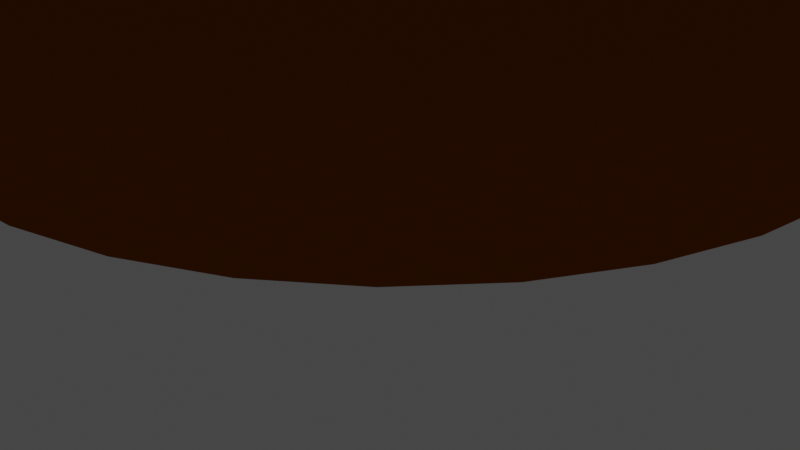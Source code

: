 # Source: afrikaanshuis.blend  (saved by Blender 3.6.13; exported with 4.5.12 LTS)
import bpy
from mathutils import Matrix  # noqa: F401  (used for matrix-valued properties, if any)

bpy.ops.wm.read_factory_settings(use_empty=True)
scene = bpy.context.scene
scene.name = 'Scene'

# ---- collections
col_collection = bpy.data.collections.new('Collection'); scene.collection.children.link(col_collection)

# ---- materials (node trees are filled in below, after node groups)
mat_material_003 = bpy.data.materials.new('Material.003')
mat_material_003.use_transparent_shadow = False
mat_material_003.diffuse_color = (0.2964, 0.06783, 0.004988, 1.0)
mat_material_004 = bpy.data.materials.new('Material.004')
mat_material_004.use_transparent_shadow = False
mat_material_004.diffuse_color = (212.0, 197.0, 156.0, 1.0)
mat_material_001 = bpy.data.materials.new('Material.001')
mat_material_001.use_transparent_shadow = False
mat_material_001.diffuse_color = (0.05448, 0.02122, 0.004391, 1.0)
mat_material_001.roughness = 1.0
mat_material_002 = bpy.data.materials.new('Material.002')
mat_material_002.use_transparent_shadow = False
mat_material_002.diffuse_color = (0.05448, 0.02122, 0.004391, 1.0)

# ---- material node trees

# ---- world
world_world = bpy.data.worlds.new('World'); scene.world = world_world
world_world.use_nodes = True; world_world.node_tree.nodes.clear()
_N = world_world.node_tree.nodes; _L = world_world.node_tree.links
n0 = _N.new('ShaderNodeOutputWorld'); n0.name = 'World Output'; n0.location = (300, 300)
n1 = _N.new('ShaderNodeBackground'); n1.name = 'Background'; n1.location = (10, 300)
n1.inputs[0].default_value = (0.05088, 0.05088, 0.05088, 1.0)
_L.new(n1.outputs[0], n0.inputs[0])
n0.is_active_output = True
world_world.color = (0.05088, 0.05088, 0.05088)
world_world.use_sun_shadow = False
world_world.sun_shadow_jitter_overblur = 0.0

# ---- cameras
cam_camera = bpy.data.cameras.new('Camera')
cam_camera.clip_end = 100.0
cam_camera.ortho_scale = 7.314

# ---- lights
light_light = bpy.data.lights.new('Light', 'POINT')
light_light.transmission_factor = 0.0
light_light.energy = 1000.0
light_light.shadow_soft_size = 0.1
light_light.shadow_maximum_resolution = 0.006
light_light.use_absolute_resolution = True
light_sun = bpy.data.lights.new('Sun', 'SUN')
light_sun.color = (1.0, 0.836, 0.5976)
light_sun.transmission_factor = 0.0
light_sun.angle = 0.0
light_sun.energy = 8.7

# ---- meshes
me_cylinder = bpy.data.meshes.new('Cylinder')
me_cylinder.from_pydata([(1.787e-09, 0.7957, -1.0), (0.1552, 0.7804, -1.0), (0.3045, 0.7351, -1.0), (0.4421, 0.6616, -1.0), (0.5626, 0.5626, -1.0), (0.6616, 0.4421, -1.0), (0.7351, 0.3045, -1.0), (0.7804, 0.1552, -1.0), (0.7957, 0.0, -1.0), (0.7804, -0.1552, -1.0), (0.7351, -0.3045, -1.0), (0.6616, -0.4421, -1.0), (0.5626, -0.5626, -1.0), (0.4421, -0.6616, -1.0), (0.3045, -0.7351, -1.0), (0.1552, -0.7804, -1.0), (1.787e-09, -0.7957, -1.0), (-0.1552, -0.7804, -1.0), (-0.3045, -0.7351, -1.0), (-0.4421, -0.6616, -1.0), (-0.5626, -0.5626, -1.0), (-0.6616, -0.4421, -1.0), (-0.7351, -0.3045, -1.0), (-0.7804, -0.1552, -1.0), (-0.7957, 0.0, -1.0), (-0.7804, 0.1552, -1.0), (-0.7351, 0.3045, -1.0), (-0.6616, 0.4421, -1.0), (-0.5626, 0.5626, -1.0), (-0.4421, 0.6616, -1.0), (-0.3045, 0.7351, -1.0), (-0.1552, 0.7804, -1.0), (0.0, 1.0, -0.04692), (-0.3827, 0.9239, 0.02285), (-0.1951, 0.9808, 0.1205), (-0.2708, 0.9578, 0.0981), (-0.3204, 0.9428, 0.05714), (-0.05051, 0.995, 0.0315), (-0.09068, 0.9911, 0.07017), (0.1951, 0.9808, 0.4684), (0.3827, 0.9239, 0.4684), (0.5556, 0.8315, 0.4684), (0.7071, 0.7071, 0.4684), (0.8315, 0.5556, 0.4684), (0.9239, 0.3827, 0.4684), (0.9808, 0.1951, 0.4684), (1.0, 0.0, 0.4684), (0.9808, -0.1951, 0.4684), (0.9239, -0.3827, 0.4684), (0.8315, -0.5556, 0.4684), (0.7071, -0.7071, 0.4684), (0.5556, -0.8315, 0.4684), (0.3827, -0.9239, 0.4684), (0.1951, -0.9808, 0.4684), (0.0, -1.0, 0.4684), (-0.1951, -0.9808, 0.4684), (-0.3827, -0.9239, 0.4684), (-0.5556, -0.8315, 0.4684), (-0.7071, -0.7071, 0.4684), (-0.8315, -0.5556, 0.4684), (-0.9239, -0.3827, 0.4684), (-0.9808, -0.1951, 0.4684), (-1.0, 0.0, 0.4684), (-0.9808, 0.1951, 0.4684), (-0.9239, 0.3827, 0.4684), (-0.8315, 0.5556, 0.4684), (-0.7071, 0.7071, 0.4684), (-0.5556, 0.8315, 0.4684), (0.0, 1.0, 0.4726), (-0.1951, 0.9808, 0.474), (-0.3827, 0.9239, 0.4726)], [], [(0, 32, 68, 39, 1), (29, 67, 70, 33, 30), (0, 1, 2, 3, 4, 5, 6, 7, 8, 9, 10, 11, 12, 13, 14, 15, 16, 17, 18, 19, 20, 21, 22, 23, 24, 25, 26, 27, 28, 29, 30, 31), (34, 35, 36, 33, 70, 69), (32, 37, 38, 34, 69, 68), (28, 66, 67, 29), (27, 65, 66, 28), (26, 64, 65, 27), (25, 63, 64, 26), (24, 62, 63, 25), (23, 61, 62, 24), (22, 60, 61, 23), (21, 59, 60, 22), (20, 58, 59, 21), (19, 57, 58, 20), (18, 56, 57, 19), (17, 55, 56, 18), (16, 54, 55, 17), (15, 53, 54, 16), (14, 52, 53, 15), (13, 51, 52, 14), (12, 50, 51, 13), (11, 49, 50, 12), (10, 48, 49, 11), (9, 47, 48, 10), (8, 46, 47, 9), (7, 45, 46, 8), (6, 44, 45, 7), (5, 43, 44, 6), (4, 42, 43, 5), (3, 41, 42, 4), (2, 40, 41, 3), (1, 39, 40, 2)])
_uv = me_cylinder.uv_layers.new(name='UVMap')
_uv.uv.foreach_set('vector', [1.0, 0.5, 1.0, 0.7383, 1.0, 0.8681, 0.9688, 0.8671, 0.9688, 0.5, 0.09375, 0.5, 0.09375, 0.8671, 0.0625, 0.8681, 0.0625, 0.7557, 0.0625, 0.5, 0.75, 0.49, 0.7968, 0.4854, 0.8418, 0.4717, 0.8833, 0.4496, 0.9197, 0.4197, 0.9496, 0.3833, 0.9717, 0.3418, 0.9854, 0.2968, 0.99, 0.25, 0.9854, 0.2032, 0.9717, 0.1582, 0.9496, 0.1167, 0.9197, 0.08029, 0.8833, 0.05045, 0.8418, 0.02827, 0.7968, 0.01461, 0.75, 0.01, 0.7032, 0.01461, 0.6582, 0.02827, 0.6167, 0.05045, 0.5803, 0.08029, 0.5504, 0.1167, 0.5283, 0.1582, 0.5146, 0.2032, 0.51, 0.25, 0.5146, 0.2968, 0.5283, 0.3418, 0.5504, 0.3833, 0.5803, 0.4197, 0.6167, 0.4496, 0.6582, 0.4717, 0.7032, 0.4854, 0.03125, 0.7801, 0.04386, 0.7745, 0.05212, 0.7643, 0.0625, 0.7557, 0.0625, 0.8681, 0.03125, 0.8685, 0.0, 0.7383, 0.00809, 0.7579, 0.01453, 0.7675, 0.03125, 0.7801, 0.03125, 0.8685, 0.0, 0.8681, 0.125, 0.5, 0.125, 0.8671, 0.09375, 0.8671, 0.09375, 0.5, 0.1562, 0.5, 0.1562, 0.8671, 0.125, 0.8671, 0.125, 0.5, 0.1875, 0.5, 0.1875, 0.8671, 0.1562, 0.8671, 0.1562, 0.5, 0.2188, 0.5, 0.2188, 0.8671, 0.1875, 0.8671, 0.1875, 0.5, 0.25, 0.5, 0.25, 0.8671, 0.2188, 0.8671, 0.2188, 0.5, 0.2812, 0.5, 0.2812, 0.8671, 0.25, 0.8671, 0.25, 0.5, 0.3125, 0.5, 0.3125, 0.8671, 0.2812, 0.8671, 0.2812, 0.5, 0.3438, 0.5, 0.3438, 0.8671, 0.3125, 0.8671, 0.3125, 0.5, 0.375, 0.5, 0.375, 0.8671, 0.3438, 0.8671, 0.3438, 0.5, 0.4062, 0.5, 0.4062, 0.8671, 0.375, 0.8671, 0.375, 0.5, 0.4375, 0.5, 0.4375, 0.8671, 0.4062, 0.8671, 0.4062, 0.5, 0.4688, 0.5, 0.4688, 0.8671, 0.4375, 0.8671, 0.4375, 0.5, 0.5, 0.5, 0.5, 0.8671, 0.4688, 0.8671, 0.4688, 0.5, 0.5312, 0.5, 0.5312, 0.8671, 0.5, 0.8671, 0.5, 0.5, 0.5625, 0.5, 0.5625, 0.8671, 0.5312, 0.8671, 0.5312, 0.5, 0.5938, 0.5, 0.5938, 0.8671, 0.5625, 0.8671, 0.5625, 0.5, 0.625, 0.5, 0.625, 0.8671, 0.5938, 0.8671, 0.5938, 0.5, 0.6562, 0.5, 0.6562, 0.8671, 0.625, 0.8671, 0.625, 0.5, 0.6875, 0.5, 0.6875, 0.8671, 0.6562, 0.8671, 0.6562, 0.5, 0.7188, 0.5, 0.7188, 0.8671, 0.6875, 0.8671, 0.6875, 0.5, 0.75, 0.5, 0.75, 0.8671, 0.7188, 0.8671, 0.7188, 0.5, 0.7812, 0.5, 0.7812, 0.8671, 0.75, 0.8671, 0.75, 0.5, 0.8125, 0.5, 0.8125, 0.8671, 0.7812, 0.8671, 0.7812, 0.5, 0.8438, 0.5, 0.8438, 0.8671, 0.8125, 0.8671, 0.8125, 0.5, 0.875, 0.5, 0.875, 0.8671, 0.8438, 0.8671, 0.8438, 0.5, 0.9062, 0.5, 0.9062, 0.8671, 0.875, 0.8671, 0.875, 0.5, 0.9375, 0.5, 0.9375, 0.8671, 0.9062, 0.8671, 0.9062, 0.5, 0.9688, 0.5, 0.9688, 0.8671, 0.9375, 0.8671, 0.9375, 0.5])
me_cylinder.materials.append(mat_material_003)
me_cylinder.materials.append(mat_material_004)
me_cylinder.materials.append(mat_material_004)
me_cylinder.update()
me_cone_001 = bpy.data.meshes.new('Cone.001')
me_cone_001.from_pydata([(0.0, 1.0, -1.0), (0.1951, 0.9808, -1.0), (0.3827, 0.9239, -1.0), (0.5556, 0.8315, -1.0), (0.7071, 0.7071, -1.0), (0.8315, 0.5556, -1.0), (0.9239, 0.3827, -1.0), (0.9808, 0.1951, -1.0), (1.0, 0.0, -1.0), (0.9808, -0.1951, -1.0), (0.9239, -0.3827, -1.0), (0.8315, -0.5556, -1.0), (0.7071, -0.7071, -1.0), (0.5556, -0.8315, -1.0), (0.3827, -0.9239, -1.0), (0.1951, -0.9808, -1.0), (0.0, -1.0, -1.0), (-0.1951, -0.9808, -1.0), (-0.3827, -0.9239, -1.0), (-0.5556, -0.8315, -1.0), (-0.7071, -0.7071, -1.0), (-0.8315, -0.5556, -1.0), (-0.9239, -0.3827, -1.0), (-0.9808, -0.1951, -1.0), (-1.0, 0.0, -1.0), (-0.9808, 0.1951, -1.0), (-0.9239, 0.3827, -1.0), (-0.8315, 0.5556, -1.0), (-0.7071, 0.7071, -1.0), (-0.5556, 0.8315, -1.0), (-0.3827, 0.9239, -1.0), (-0.1951, 0.9808, -1.0), (0.0, 0.0, 1.0)], [], [(0, 32, 1), (1, 32, 2), (2, 32, 3), (3, 32, 4), (4, 32, 5), (5, 32, 6), (6, 32, 7), (7, 32, 8), (8, 32, 9), (9, 32, 10), (10, 32, 11), (11, 32, 12), (12, 32, 13), (13, 32, 14), (14, 32, 15), (15, 32, 16), (16, 32, 17), (17, 32, 18), (18, 32, 19), (19, 32, 20), (20, 32, 21), (21, 32, 22), (22, 32, 23), (23, 32, 24), (24, 32, 25), (25, 32, 26), (26, 32, 27), (27, 32, 28), (28, 32, 29), (29, 32, 30), (0, 1, 2, 3, 4, 5, 6, 7, 8, 9, 10, 11, 12, 13, 14, 15, 16, 17, 18, 19, 20, 21, 22, 23, 24, 25, 26, 27, 28, 29, 30, 31), (30, 32, 31), (31, 32, 0)])
_uv = me_cone_001.uv_layers.new(name='UVMap')
_uv.uv.foreach_set('vector', [0.25, 0.49, 0.25, 0.25, 0.2968, 0.4854, 0.2968, 0.4854, 0.25, 0.25, 0.3418, 0.4717, 0.3418, 0.4717, 0.25, 0.25, 0.3833, 0.4496, 0.3833, 0.4496, 0.25, 0.25, 0.4197, 0.4197, 0.4197, 0.4197, 0.25, 0.25, 0.4496, 0.3833, 0.4496, 0.3833, 0.25, 0.25, 0.4717, 0.3418, 0.4717, 0.3418, 0.25, 0.25, 0.4854, 0.2968, 0.4854, 0.2968, 0.25, 0.25, 0.49, 0.25, 0.49, 0.25, 0.25, 0.25, 0.4854, 0.2032, 0.4854, 0.2032, 0.25, 0.25, 0.4717, 0.1582, 0.4717, 0.1582, 0.25, 0.25, 0.4496, 0.1167, 0.4496, 0.1167, 0.25, 0.25, 0.4197, 0.08029, 0.4197, 0.08029, 0.25, 0.25, 0.3833, 0.05045, 0.3833, 0.05045, 0.25, 0.25, 0.3418, 0.02827, 0.3418, 0.02827, 0.25, 0.25, 0.2968, 0.01461, 0.2968, 0.01461, 0.25, 0.25, 0.25, 0.01, 0.25, 0.01, 0.25, 0.25, 0.2032, 0.01461, 0.2032, 0.01461, 0.25, 0.25, 0.1582, 0.02827, 0.1582, 0.02827, 0.25, 0.25, 0.1167, 0.05045, 0.1167, 0.05045, 0.25, 0.25, 0.08029, 0.08029, 0.08029, 0.08029, 0.25, 0.25, 0.05045, 0.1167, 0.05045, 0.1167, 0.25, 0.25, 0.02827, 0.1582, 0.02827, 0.1582, 0.25, 0.25, 0.01461, 0.2032, 0.01461, 0.2032, 0.25, 0.25, 0.01, 0.25, 0.01, 0.25, 0.25, 0.25, 0.01461, 0.2968, 0.01461, 0.2968, 0.25, 0.25, 0.02827, 0.3418, 0.02827, 0.3418, 0.25, 0.25, 0.05045, 0.3833, 0.05045, 0.3833, 0.25, 0.25, 0.08029, 0.4197, 0.08029, 0.4197, 0.25, 0.25, 0.1167, 0.4496, 0.1167, 0.4496, 0.25, 0.25, 0.1582, 0.4717, 0.75, 0.49, 0.7968, 0.4854, 0.8418, 0.4717, 0.8833, 0.4496, 0.9197, 0.4197, 0.9496, 0.3833, 0.9717, 0.3418, 0.9854, 0.2968, 0.99, 0.25, 0.9854, 0.2032, 0.9717, 0.1582, 0.9496, 0.1167, 0.9197, 0.08029, 0.8833, 0.05045, 0.8418, 0.02827, 0.7968, 0.01461, 0.75, 0.01, 0.7032, 0.01461, 0.6582, 0.02827, 0.6167, 0.05045, 0.5803, 0.08029, 0.5504, 0.1167, 0.5283, 0.1582, 0.5146, 0.2032, 0.51, 0.25, 0.5146, 0.2968, 0.5283, 0.3418, 0.5504, 0.3833, 0.5803, 0.4197, 0.6167, 0.4496, 0.6582, 0.4717, 0.7032, 0.4854, 0.1582, 0.4717, 0.25, 0.25, 0.2032, 0.4854, 0.2032, 0.4854, 0.25, 0.25, 0.25, 0.49])
me_cone_001.materials.append(mat_material_001)
me_cone_001.update()
me_cylinder_001 = bpy.data.meshes.new('Cylinder.001')
me_cylinder_001.from_pydata([(-90.39, 36.6, 0.003758), (91.07, -34.87, 0.003757), (-90.37, 36.65, 0.001824), (91.09, -34.82, 0.001824), (-90.37, 36.67, -0.0001798), (91.1, -34.81, -0.0001799), (-90.37, 36.64, -0.002177), (91.09, -34.83, -0.002177), (-90.4, 36.59, -0.00409), (91.07, -34.88, -0.00409), (-90.43, 36.5, -0.005846), (91.03, -34.97, -0.005846), (-90.48, 36.38, -0.007377), (90.99, -35.09, -0.007378), (-90.53, 36.24, -0.008625), (90.93, -35.23, -0.008625), (-90.6, 36.08, -0.009542), (90.87, -35.39, -0.009542), (-90.67, 35.9, -0.01009), (90.8, -35.57, -0.01009), (-90.74, 35.72, -0.01025), (90.73, -35.75, -0.01025), (-90.81, 35.54, -0.01002), (90.65, -35.93, -0.01002), (-90.88, 35.36, -0.009404), (90.59, -36.11, -0.009405), (-90.94, 35.21, -0.008426), (90.52, -36.27, -0.008426), (-91.0, 35.07, -0.007124), (90.47, -36.4, -0.007124), (-91.04, 34.95, -0.005548), (90.42, -36.52, -0.005548), (-91.07, 34.87, -0.003758), (90.39, -36.6, -0.003759), (-91.09, 34.82, -0.001825), (90.37, -36.65, -0.001825), (-91.1, 34.81, 0.0001789), (90.37, -36.67, 0.0001789), (-91.09, 34.83, 0.002176), (90.37, -36.64, 0.002176), (-91.07, 34.88, 0.004089), (90.4, -36.59, 0.004089), (-91.03, 34.97, 0.005845), (90.43, -36.5, 0.005845), (-90.99, 35.09, 0.007377), (90.48, -36.38, 0.007376), (-90.93, 35.23, 0.008624), (90.53, -36.24, 0.008624), (-90.87, 35.39, 0.009541), (90.6, -36.08, 0.009541), (-90.8, 35.57, 0.01009), (90.67, -35.9, 0.01009), (-90.73, 35.75, 0.01025), (90.74, -35.72, 0.01025), (-90.65, 35.93, 0.01002), (90.81, -35.54, 0.01002), (-90.59, 36.11, 0.009404), (90.88, -35.36, 0.009404), (-90.52, 36.27, 0.008425), (90.94, -35.21, 0.008425), (-90.47, 36.4, 0.007123), (91.0, -35.07, 0.007123), (-90.42, 36.52, 0.005547), (91.04, -34.95, 0.005547)], [], [(0, 1, 3, 2), (2, 3, 5, 4), (4, 5, 7, 6), (6, 7, 9, 8), (8, 9, 11, 10), (10, 11, 13, 12), (12, 13, 15, 14), (14, 15, 17, 16), (16, 17, 19, 18), (18, 19, 21, 20), (20, 21, 23, 22), (22, 23, 25, 24), (24, 25, 27, 26), (26, 27, 29, 28), (28, 29, 31, 30), (30, 31, 33, 32), (32, 33, 35, 34), (34, 35, 37, 36), (36, 37, 39, 38), (38, 39, 41, 40), (40, 41, 43, 42), (42, 43, 45, 44), (44, 45, 47, 46), (46, 47, 49, 48), (48, 49, 51, 50), (50, 51, 53, 52), (52, 53, 55, 54), (54, 55, 57, 56), (56, 57, 59, 58), (58, 59, 61, 60), (3, 1, 63, 61, 59, 57, 55, 53, 51, 49, 47, 45, 43, 41, 39, 37, 35, 33, 31, 29, 27, 25, 23, 21, 19, 17, 15, 13, 11, 9, 7, 5), (60, 61, 63, 62), (62, 63, 1, 0), (0, 2, 4, 6, 8, 10, 12, 14, 16, 18, 20, 22, 24, 26, 28, 30, 32, 34, 36, 38, 40, 42, 44, 46, 48, 50, 52, 54, 56, 58, 60, 62)])
_uv = me_cylinder_001.uv_layers.new(name='UVMap')
_uv.uv.foreach_set('vector', [1.0, 0.5, 1.0, 1.0, 0.9688, 1.0, 0.9688, 0.5, 0.9688, 0.5, 0.9688, 1.0, 0.9375, 1.0, 0.9375, 0.5, 0.9375, 0.5, 0.9375, 1.0, 0.9062, 1.0, 0.9062, 0.5, 0.9062, 0.5, 0.9062, 1.0, 0.875, 1.0, 0.875, 0.5, 0.875, 0.5, 0.875, 1.0, 0.8438, 1.0, 0.8438, 0.5, 0.8438, 0.5, 0.8438, 1.0, 0.8125, 1.0, 0.8125, 0.5, 0.8125, 0.5, 0.8125, 1.0, 0.7812, 1.0, 0.7812, 0.5, 0.7812, 0.5, 0.7812, 1.0, 0.75, 1.0, 0.75, 0.5, 0.75, 0.5, 0.75, 1.0, 0.7188, 1.0, 0.7188, 0.5, 0.7188, 0.5, 0.7188, 1.0, 0.6875, 1.0, 0.6875, 0.5, 0.6875, 0.5, 0.6875, 1.0, 0.6562, 1.0, 0.6562, 0.5, 0.6562, 0.5, 0.6562, 1.0, 0.625, 1.0, 0.625, 0.5, 0.625, 0.5, 0.625, 1.0, 0.5938, 1.0, 0.5938, 0.5, 0.5938, 0.5, 0.5938, 1.0, 0.5625, 1.0, 0.5625, 0.5, 0.5625, 0.5, 0.5625, 1.0, 0.5312, 1.0, 0.5312, 0.5, 0.5312, 0.5, 0.5312, 1.0, 0.5, 1.0, 0.5, 0.5, 0.5, 0.5, 0.5, 1.0, 0.4688, 1.0, 0.4688, 0.5, 0.4688, 0.5, 0.4688, 1.0, 0.4375, 1.0, 0.4375, 0.5, 0.4375, 0.5, 0.4375, 1.0, 0.4062, 1.0, 0.4062, 0.5, 0.4062, 0.5, 0.4062, 1.0, 0.375, 1.0, 0.375, 0.5, 0.375, 0.5, 0.375, 1.0, 0.3438, 1.0, 0.3438, 0.5, 0.3438, 0.5, 0.3438, 1.0, 0.3125, 1.0, 0.3125, 0.5, 0.3125, 0.5, 0.3125, 1.0, 0.2812, 1.0, 0.2812, 0.5, 0.2812, 0.5, 0.2812, 1.0, 0.25, 1.0, 0.25, 0.5, 0.25, 0.5, 0.25, 1.0, 0.2188, 1.0, 0.2188, 0.5, 0.2188, 0.5, 0.2188, 1.0, 0.1875, 1.0, 0.1875, 0.5, 0.1875, 0.5, 0.1875, 1.0, 0.1562, 1.0, 0.1562, 0.5, 0.1562, 0.5, 0.1562, 1.0, 0.125, 1.0, 0.125, 0.5, 0.125, 0.5, 0.125, 1.0, 0.09375, 1.0, 0.09375, 0.5, 0.09375, 0.5, 0.09375, 1.0, 0.0625, 1.0, 0.0625, 0.5, 0.2968, 0.4854, 0.25, 0.49, 0.2032, 0.4854, 0.1582, 0.4717, 0.1167, 0.4496, 0.08029, 0.4197, 0.05045, 0.3833, 0.02827, 0.3418, 0.01461, 0.2968, 0.01, 0.25, 0.01461, 0.2032, 0.02827, 0.1582, 0.05045, 0.1167, 0.08029, 0.08029, 0.1167, 0.05045, 0.1582, 0.02827, 0.2032, 0.01461, 0.25, 0.01, 0.2968, 0.01461, 0.3418, 0.02827, 0.3833, 0.05045, 0.4197, 0.08029, 0.4496, 0.1167, 0.4717, 0.1582, 0.4854, 0.2032, 0.49, 0.25, 0.4854, 0.2968, 0.4717, 0.3418, 0.4496, 0.3833, 0.4197, 0.4197, 0.3833, 0.4496, 0.3418, 0.4717, 0.0625, 0.5, 0.0625, 1.0, 0.03125, 1.0, 0.03125, 0.5, 0.03125, 0.5, 0.03125, 1.0, 0.0, 1.0, 0.0, 0.5, 0.75, 0.49, 0.7968, 0.4854, 0.8418, 0.4717, 0.8833, 0.4496, 0.9197, 0.4197, 0.9496, 0.3833, 0.9717, 0.3418, 0.9854, 0.2968, 0.99, 0.25, 0.9854, 0.2032, 0.9717, 0.1582, 0.9496, 0.1167, 0.9197, 0.08029, 0.8833, 0.05045, 0.8418, 0.02827, 0.7968, 0.01461, 0.75, 0.01, 0.7032, 0.01461, 0.6582, 0.02827, 0.6167, 0.05045, 0.5803, 0.08029, 0.5504, 0.1167, 0.5283, 0.1582, 0.5146, 0.2032, 0.51, 0.25, 0.5146, 0.2968, 0.5283, 0.3418, 0.5504, 0.3833, 0.5803, 0.4197, 0.6167, 0.4496, 0.6582, 0.4717, 0.7032, 0.4854])
me_cylinder_001.materials.append(mat_material_002)
me_cylinder_001.update()

# ---- objects
ob_light = bpy.data.objects.new('Light', light_light)
ob_camera = bpy.data.objects.new('Camera', cam_camera)
ob_cylinder = bpy.data.objects.new('Cylinder', me_cylinder)
ob_cone = bpy.data.objects.new('Cone', me_cone_001)
ob_cylinder_001 = bpy.data.objects.new('Cylinder.001', me_cylinder_001)
ob_sun = bpy.data.objects.new('Sun', light_sun)

# ---- transforms, parenting, visibility, modifiers, constraints
ob_light.location = (4.076, 1.005, 5.904)
ob_light.rotation_euler = (0.6503, 0.05522, 1.866)
ob_light.lock_rotations_4d = False
ob_light.empty_display_type = 'ARROWS'
ob_light.color = (0.0, 0.0, 0.0, 0.0)
ob_light.lineart.crease_threshold = 0.0
ob_camera.location = (7.359, -6.926, 4.958)
ob_camera.rotation_euler = (1.109, 0.0, 0.8149)
ob_camera.lock_rotations_4d = False
ob_camera.empty_display_type = 'ARROWS'
ob_camera.color = (0.0, 0.0, 0.0, 0.0)
ob_camera.display_type = 'WIRE'
ob_camera.lineart.crease_threshold = 0.0
ob_cylinder.location = (0.0, 0.0, 5.32)
ob_cylinder.scale = (5.536, 5.536, 3.61)
ob_cone.location = (0.0, 0.0, 8.605)
ob_cone.scale = (7.332, 7.332, 2.39)
_m = ob_cone.modifiers.new('ParticleSystem', 'PARTICLE_SYSTEM')
ob_cylinder_001.location = (0.0, 0.0, 7.726)
ob_cylinder_001.rotation_euler = (0.0, -0.0, 1.946)
ob_cylinder_001.scale = (0.04987, 0.04987, 4.863)
ob_sun.location = (-46.17, 0.0, 35.14)

# ---- collection membership
col_collection.objects.link(ob_light)
col_collection.objects.link(ob_camera)
col_collection.objects.link(ob_cylinder)
col_collection.objects.link(ob_cone)
col_collection.objects.link(ob_cylinder_001)
col_collection.objects.link(ob_sun)

# ---- scene / render settings (as saved in the file)
scene.camera = ob_camera
scene.frame_start = 1; scene.frame_end = 250; scene.frame_set(1)
scene.render.engine = 'BLENDER_EEVEE_NEXT'
scene.cycles.sampling_pattern = 'TABULATED_SOBOL'
scene.view_settings.view_transform = 'Filmic'
bpy.context.view_layer.update()

